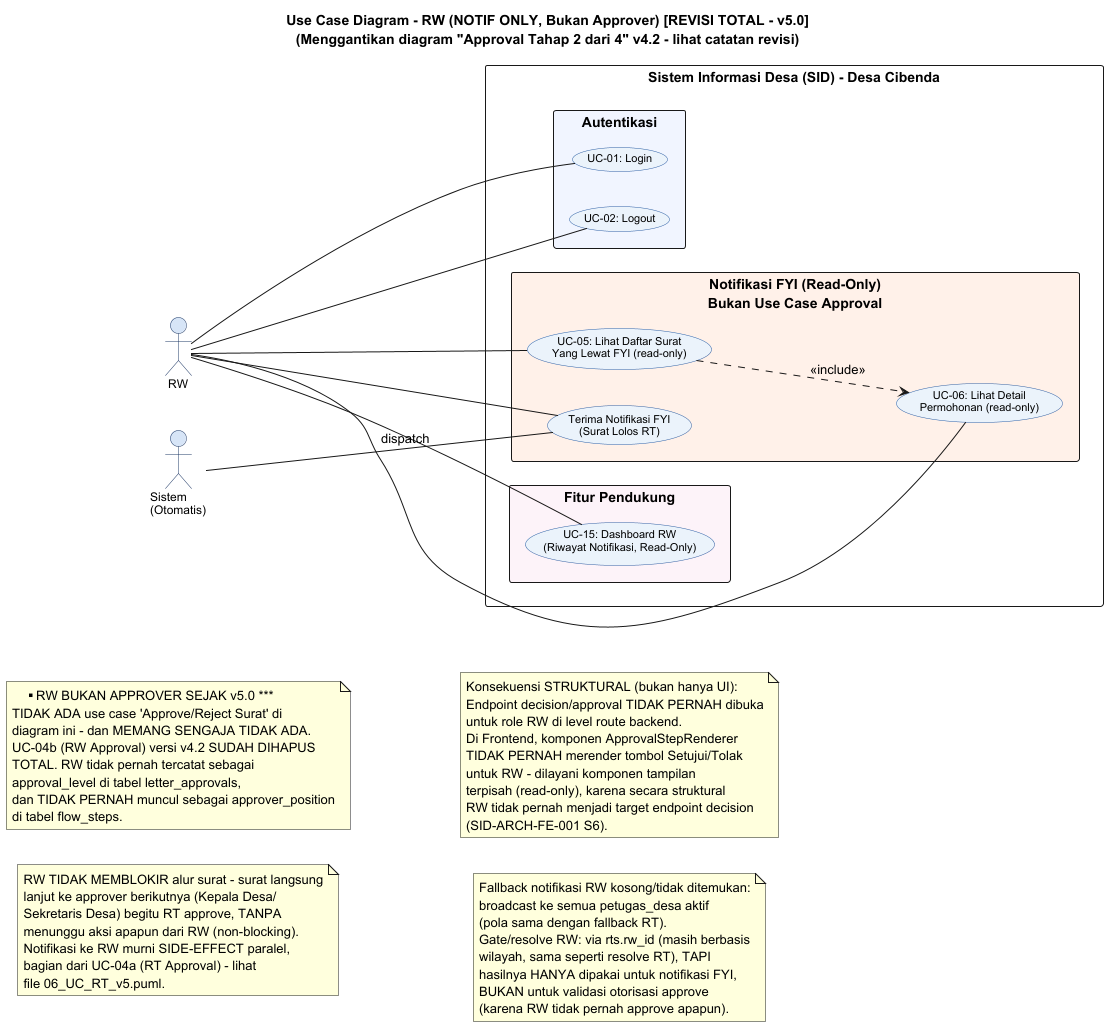

The diagram above was rendered by PlantUML. Its source (embedded in the PNG):
@startuml UC_RW v5
left to right direction
skinparam packageStyle rectangle
skinparam backgroundColor #FFFFFF
skinparam usecase {
  BackgroundColor #EBF3FB
  BorderColor #2E5FA3
  FontName Arial
  FontSize 11
}
skinparam actor {
  BackgroundColor #D6E4F7
  BorderColor #1F3864
  FontName Arial
  FontSize 12
}

title Use Case Diagram - RW (NOTIF ONLY, Bukan Approver) [REVISI TOTAL - v5.0]\n(Menggantikan diagram "Approval Tahap 2 dari 4" v4.2 - lihat catatan revisi)

actor "RW" as RW
actor "Sistem\n(Otomatis)" as SYS

rectangle "Sistem Informasi Desa (SID) - Desa Cibenda" {

  rectangle "Autentikasi" #F0F4FF {
    usecase "UC-01: Login" as UC_LOGIN
    usecase "UC-02: Logout" as UC_LOGOUT
  }

  rectangle "Notifikasi FYI (Read-Only)\nBukan Use Case Approval" #FFF0E8 {
    usecase "UC-05: Lihat Daftar Surat\nYang Lewat FYI (read-only)" as UC_RW_LIST
    usecase "UC-06: Lihat Detail\nPermohonan (read-only)" as UC_RW_DETAIL
    usecase "Terima Notifikasi FYI\n(Surat Lolos RT)" as UC_NOTIF_IN
  }

  rectangle "Fitur Pendukung" #FDF2F8 {
    usecase "UC-15: Dashboard RW\n(Riwayat Notifikasi, Read-Only)" as UC_DASH
  }
}

RW -- UC_LOGIN
RW -- UC_LOGOUT
RW -- UC_RW_LIST
RW -- UC_RW_DETAIL
RW -- UC_NOTIF_IN
RW -- UC_DASH

SYS -- UC_NOTIF_IN : dispatch

UC_RW_LIST ..> UC_RW_DETAIL : <<include>>

note "*** RW BUKAN APPROVER SEJAK v5.0 ***\nTIDAK ADA use case 'Approve/Reject Surat' di\ndiagram ini - dan MEMANG SENGAJA TIDAK ADA.\nUC-04b (RW Approval) versi v4.2 SUDAH DIHAPUS\nTOTAL. RW tidak pernah tercatat sebagai\napproval_level di tabel letter_approvals,\ndan TIDAK PERNAH muncul sebagai approver_position\ndi tabel flow_steps." as NOTE1

note "RW TIDAK MEMBLOKIR alur surat - surat langsung\nlanjut ke approver berikutnya (Kepala Desa/\nSekretaris Desa) begitu RT approve, TANPA\nmenunggu aksi apapun dari RW (non-blocking).\nNotifikasi ke RW murni SIDE-EFFECT paralel,\nbagian dari UC-04a (RT Approval) - lihat\nfile 06_UC_RT_v5.puml." as NOTE2

note "Konsekuensi STRUKTURAL (bukan hanya UI):\nEndpoint decision/approval TIDAK PERNAH dibuka\nuntuk role RW di level route backend.\nDi Frontend, komponen ApprovalStepRenderer\nTIDAK PERNAH merender tombol Setujui/Tolak\nuntuk RW - dilayani komponen tampilan\nterpisah (read-only), karena secara struktural\nRW tidak pernah menjadi target endpoint decision\n(SID-ARCH-FE-001 S6)." as NOTE3

note "Fallback notifikasi RW kosong/tidak ditemukan:\nbroadcast ke semua petugas_desa aktif\n(pola sama dengan fallback RT).\nGate/resolve RW: via rts.rw_id (masih berbasis\nwilayah, sama seperti resolve RT), TAPI\nhasilnya HANYA dipakai untuk notifikasi FYI,\nBUKAN untuk validasi otorisasi approve\n(karena RW tidak pernah approve apapun)." as NOTE4

@enduml